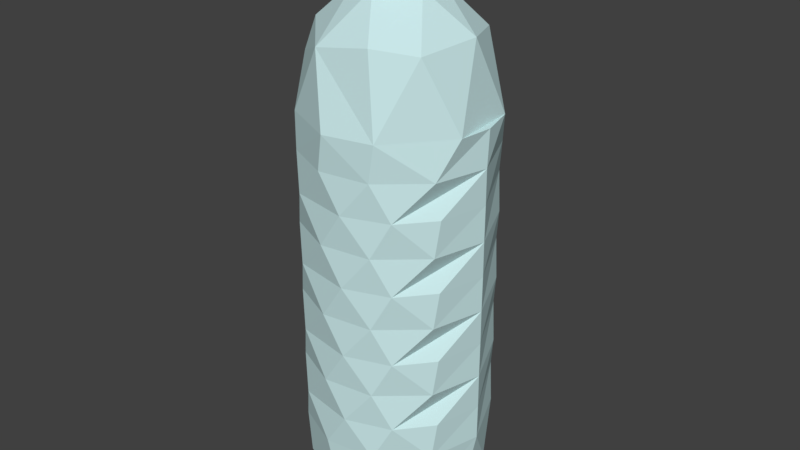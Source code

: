 # Source: WaterBottle.blend  (saved by Blender 2.79.0; exported with 4.5.12 LTS)
import bpy
from mathutils import Matrix  # noqa: F401  (used for matrix-valued properties, if any)

bpy.ops.wm.read_factory_settings(use_empty=True)
scene = bpy.context.scene
scene.name = 'Scene'

# ---- collections
col_collection_1 = bpy.data.collections.new('Collection 1'); scene.collection.children.link(col_collection_1)

# ---- materials (node trees are filled in below, after node groups)
mat_cleanplastic = bpy.data.materials.new('CleanPlastic')
mat_cleanplastic.alpha_threshold = 0.0
mat_cleanplastic.use_transparent_shadow = False
mat_cleanplastic.diffuse_color = (0.5788, 0.7908, 0.8, 1.0)
mat_cleanplastic.roughness = 0.5
mat_blue = bpy.data.materials.new('Blue')
mat_blue.alpha_threshold = 0.0
mat_blue.use_transparent_shadow = False
mat_blue.diffuse_color = (0.009348, 0.0, 0.8, 1.0)
mat_blue.roughness = 0.5

# ---- material node trees

# ---- world
world_world = bpy.data.worlds.new('World'); scene.world = world_world
world_world.color = (0.05088, 0.05088, 0.05088)
world_world.use_sun_shadow = False
world_world.sun_shadow_jitter_overblur = 0.0
world_world.cycles.sampling_method = 'MANUAL'

# ---- meshes
me_cylinder = bpy.data.meshes.new('Cylinder')
me_cylinder.from_pydata([(-0.02797, 0.4149, 2.324), (0.3194, 0.2474, 2.323), (0.5793, 0.4754, -3.505), (0.5519, -0.4529, -3.501), (0.394, -0.1329, 2.324), (-0.06865, -0.697, -3.5), (0.02797, -0.4149, 2.324), (-0.5992, -0.375, -3.501), (-0.3194, -0.2474, 2.323), (-0.2899, 0.6447, -3.501), (-0.394, 0.1329, 2.324), (0.4652, 0.8797, -3.082), (0.9052, 0.4036, -3.055), (0.9738, -0.03104, -3.103), (0.8217, -0.5435, -3.08), (0.4655, -0.86, -3.079), (-0.03981, -0.983, -3.097), (-0.6281, -0.7837, -3.03), (-0.9425, -0.2955, -3.087), (-0.9029, 0.4804, -2.925), (-0.5972, 0.7771, -3.112), (-0.1132, 0.9699, -3.087), (-0.7354, 0.1466, -3.482), (0.1687, 0.8799, 1.824), (0.5959, 0.6485, 1.847), (0.9508, 0.4661, 1.071), (0.8396, 0.1066, 1.906), (0.703, -0.535, 1.846), (0.3037, -0.8001, 1.91), (0.4766, -0.9383, 1.068), (-0.2923, -0.8571, 1.816), (-0.7874, -0.3262, 1.909), (-0.9142, -0.3628, 1.544), (-0.7985, 0.4235, 1.819), (-0.3823, 0.7964, 1.856), (0.01685, 0.4496, 2.603), (0.4136, 0.1808, 2.603), (0.4911, -0.1138, 2.603), (0.1528, -0.4236, 2.603), (-0.1727, -0.3996, 2.603), (-0.3956, -0.2052, 2.603), (-0.3936, 0.2334, 2.603), (0.3019, 0.392, 2.995), (0.4777, -0.1289, 2.995), (-0.03411, -0.5135, 2.995), (-0.5038, -0.01585, 2.995), (-0.1996, 0.4439, 2.995), (0.9232, -0.4835, 0.2676), (0.9232, -0.4835, -0.5292), (0.9232, -0.4835, -1.326), (0.9232, -0.4835, -2.123), (0.6135, -0.8494, 0.2676), (0.6135, -0.8494, -0.5292), (0.6135, -0.8494, -1.326), (0.6135, -0.8494, -2.123), (0.1131, -1.028, 0.2676), (0.1131, -1.028, -0.5292), (0.1131, -1.028, -1.326), (0.1131, -1.028, -2.123), (-0.6652, -0.792, 0.6661), (-0.6652, -0.792, -0.1308), (-0.6652, -0.792, -0.9277), (-0.6652, -0.792, -1.725), (-0.6652, -0.792, -2.521), (-0.9935, -0.3608, 0.2676), (-0.9935, -0.3608, -0.5292), (-0.9935, -0.3608, -1.326), (-0.9935, -0.3608, -2.123), (-0.9186, 0.5072, 0.2676), (-0.9186, 0.5072, -0.5292), (-0.9186, 0.5072, -1.326), (-0.9186, 0.5072, -2.123), (-0.2547, 1.023, 0.2676), (-0.2547, 1.023, -0.5292), (-0.2547, 1.023, -1.326), (-0.2547, 1.023, -2.123), (-0.2549, 1.023, 1.064), (-0.9187, 0.5074, 1.063), (-1.012, -0.2785, 1.063), (-0.7026, -0.7543, 1.064), (-0.0726, -1.051, 1.064), (1.007, -0.3012, 1.069), (1.046, 0.08856, 1.063), (0.4208, 0.9507, 1.063), (0.311, 0.9947, 0.6661), (0.6614, 0.8349, 0.2676), (0.311, 0.9947, -0.1308), (0.6614, 0.8349, -0.5292), (0.311, 0.9947, -0.9277), (0.6614, 0.8349, -1.326), (0.311, 0.9947, -1.725), (0.6614, 0.8349, -2.123), (0.311, 0.9947, -2.521), (0.7675, 0.7134, 0.6661), (0.7675, 0.7134, -0.1308), (0.7675, 0.7134, -0.9277), (0.7675, 0.7134, -1.725), (0.7675, 0.7134, -2.521), (1.057, 0.04517, 0.6661), (1.05, 0.05798, 0.2676), (1.057, 0.04517, -0.1308), (1.05, 0.05798, -0.5292), (1.057, 0.04517, -0.9277), (1.05, 0.05798, -1.326), (1.057, 0.04517, -1.725), (1.05, 0.05798, -2.123), (1.057, 0.04517, -2.521), (0.8947, -0.5411, 0.6661), (0.8947, -0.5411, -0.1308), (0.8947, -0.5411, -0.9277), (0.8947, -0.5411, -1.725), (0.8947, -0.5411, -2.521), (0.4208, -0.9505, 0.6661), (0.4208, -0.9505, -0.1308), (0.4208, -0.9505, -0.9277), (0.4208, -0.9505, -1.725), (0.4208, -0.9505, -2.521), (-0.1444, -1.03, 0.6661), (-0.1444, -1.03, -0.1308), (-0.1444, -1.03, -0.9277), (-0.1444, -1.03, -1.725), (-0.1444, -1.03, -2.521), (-0.535, -0.9051, 0.2676), (-0.535, -0.9051, -0.5292), (-0.535, -0.9051, -1.326), (-0.535, -0.9051, -2.123), (-1.0, -0.3266, 0.6661), (-1.0, -0.3266, -0.1308), (-1.0, -0.3266, -0.9277), (-1.0, -0.3266, -1.725), (-1.0, -0.3266, -2.521), (-0.9321, 0.482, 0.6661), (-0.9321, 0.482, -0.1308), (-0.9321, 0.482, -0.9277), (-0.9321, 0.482, -1.725), (-0.9321, 0.482, -2.521), (-0.252, 1.027, 0.6661), (-0.252, 1.027, -0.1308), (-0.252, 1.027, -0.9277), (-0.252, 1.027, -1.725), (-0.252, 1.027, -2.521)], [], [(1, 26, 24), (4, 27, 26), (27, 4, 28), (28, 6, 30), (30, 8, 31), (10, 33, 31), (10, 34, 33), (0, 23, 34), (2, 9, 21, 11), (19, 20, 22), (2, 13, 3), (20, 9, 22), (79, 32, 78), (30, 79, 80), (28, 30, 29), (27, 28, 29), (27, 29, 81), (25, 26, 81), (24, 25, 83), (23, 83, 76), (8, 40, 10), (6, 39, 8), (10, 41, 0), (1, 36, 4), (0, 35, 1), (4, 38, 6), (41, 46, 35), (44, 38, 37, 43), (38, 44, 39), (36, 42, 37), (39, 44, 40), (40, 45, 41), (35, 42, 36), (140, 11, 21), (97, 12, 11), (106, 13, 12), (104, 50, 105), (102, 49, 103), (100, 48, 101), (98, 47, 99), (106, 14, 13), (115, 58, 54), (114, 57, 53), (113, 56, 52), (112, 55, 51), (62, 67, 125), (61, 66, 124), (60, 65, 123), (59, 64, 122), (140, 21, 20), (80, 117, 112), (29, 112, 107), (83, 93, 84), (91, 97, 92), (89, 96, 90), (87, 95, 88), (85, 94, 86), (54, 116, 111), (53, 115, 110), (52, 114, 109), (51, 113, 108), (58, 121, 116), (57, 120, 115), (56, 119, 114), (55, 118, 113), (125, 63, 121), (124, 62, 120), (123, 61, 119), (122, 60, 118), (1, 4, 26), (4, 6, 28), (6, 8, 30), (8, 10, 31), (10, 0, 34), (24, 23, 0, 1), (3, 5, 7, 22, 9, 2), (18, 19, 22), (5, 3, 15, 16), (11, 12, 2), (12, 13, 2), (13, 14, 3), (14, 15, 3), (17, 7, 5, 16), (76, 77, 33, 34), (7, 17, 18), (7, 18, 22), (9, 20, 21), (76, 34, 23), (77, 78, 32, 33), (32, 31, 33), (30, 32, 79), (30, 31, 32), (29, 30, 80), (81, 26, 27), (25, 81, 82), (25, 24, 26), (23, 24, 83), (10, 40, 41), (4, 36, 38), (6, 38, 39), (8, 39, 40), (1, 35, 36), (0, 41, 35), (38, 36, 37), (43, 42, 46, 45, 44), (37, 42, 43), (40, 44, 45), (91, 75, 139, 90), (35, 46, 42), (41, 45, 46), (140, 92, 11), (89, 74, 138, 88), (87, 73, 137, 86), (85, 72, 136, 84), (105, 91, 96, 104), (92, 97, 11), (90, 96, 91), (88, 95, 89), (86, 94, 87), (84, 93, 85), (97, 106, 12), (103, 89, 95, 102), (101, 87, 94, 100), (99, 85, 93, 98), (54, 50, 104, 110), (106, 111, 14), (53, 49, 102, 109), (52, 48, 100, 108), (51, 47, 98, 107), (15, 14, 111, 116), (16, 15, 116, 121), (110, 115, 54), (109, 114, 53), (108, 113, 52), (107, 112, 51), (17, 16, 121, 63), (115, 120, 58), (114, 119, 57), (113, 118, 56), (112, 117, 55), (125, 58, 120, 62), (124, 57, 119, 61), (123, 56, 118, 60), (122, 55, 117, 59), (18, 17, 63, 130), (19, 18, 130, 135), (62, 129, 67), (61, 128, 66), (60, 127, 65), (59, 126, 64), (71, 67, 129, 134), (70, 66, 128, 133), (69, 65, 127, 132), (68, 64, 126, 131), (20, 19, 135, 140), (75, 71, 134, 139), (74, 70, 133, 138), (73, 69, 132, 137), (72, 68, 131, 136), (136, 131, 77, 76), (131, 126, 78, 77), (126, 59, 79, 78), (59, 117, 80, 79), (107, 98, 82, 81), (29, 80, 112), (81, 29, 107), (98, 93, 25, 82), (84, 136, 76, 83), (83, 25, 93), (92, 140, 75, 91), (90, 139, 74, 89), (88, 138, 73, 87), (86, 137, 72, 85), (106, 97, 91, 105), (104, 96, 89, 103), (102, 95, 87, 101), (100, 94, 85, 99), (111, 106, 105, 50), (110, 104, 103, 49), (109, 102, 101, 48), (108, 100, 99, 47), (130, 63, 125, 67), (50, 54, 111), (49, 53, 110), (48, 52, 109), (47, 51, 108), (54, 58, 116), (53, 57, 115), (52, 56, 114), (51, 55, 113), (58, 125, 121), (57, 124, 120), (56, 123, 119), (55, 122, 118), (129, 62, 124, 66), (128, 61, 123, 65), (127, 60, 122, 64), (135, 130, 67, 71), (134, 129, 66, 70), (133, 128, 65, 69), (132, 127, 64, 68), (140, 135, 71, 75), (139, 134, 70, 74), (138, 133, 69, 73), (137, 132, 68, 72)])
me_cylinder.polygons.foreach_set('material_index', [0, 0, 0, 0, 0, 0, 0, 0, 0, 0, 0, 0, 0, 0, 0, 0, 0, 0, 0, 0, 0, 0, 0, 0, 0, 0, 1, 1, 1, 1, 1, 1, 1, 0, 0, 0, 0, 0, 0, 0, 0, 0, 0, 0, 0, 0, 0, 0, 0, 0, 0, 0, 0, 0, 0, 0, 0, 0, 0, 0, 0, 0, 0, 0, 0, 0, 0, 0, 0, 0, 0, 0, 0, 0, 0, 0, 0, 0, 0, 0, 0, 0, 0, 0, 0, 0, 0, 0, 0, 0, 0, 0, 0, 0, 0, 0, 0, 0, 0, 0, 0, 0, 0, 0, 1, 1, 1, 0, 1, 1, 0, 0, 0, 0, 0, 0, 0, 0, 0, 0, 0, 0, 0, 0, 0, 0, 0, 0, 0, 0, 0, 0, 0, 0, 0, 0, 0, 0, 0, 0, 0, 0, 0, 0, 0, 0, 0, 0, 0, 0, 0, 0, 0, 0, 0, 0, 0, 0, 0, 0, 0, 0, 0, 0, 0, 0, 0, 0, 0, 0, 0, 0, 0, 0, 0, 0, 0, 0, 0, 0, 0, 0, 0, 0, 0, 0, 0, 0, 0, 0, 0, 0, 0, 0, 0, 0, 0, 0, 0, 0, 0, 0, 0, 0, 0])
_uv = me_cylinder.uv_layers.new(name='UVMap')
_uv.uv.foreach_set('vector', [0.08113, 0.9255, 0.07527, 1.0, 0.01203, 0.9463, 0.3951, 0.78, 0.3514, 0.7162, 0.4462, 0.7242, 0.6101, 0.8738, 0.6074, 0.9434, 0.5405, 0.8785, 0.717, 0.7267, 0.6747, 0.7811, 0.6312, 0.7125, 0.4648, 0.888, 0.4099, 0.824, 0.4648, 0.7905, 0.1307, 0.7795, 0.09401, 0.7131, 0.202, 0.7248, 0.1299, 0.8401, 0.03705, 0.816, 0.1074, 0.7795, 0.07424, 0.8744, 0.0, 0.8824, 0.03705, 0.816, 0.9488, 0.7238, 0.8233, 0.7251, 0.8278, 0.6687, 0.91, 0.6668, 0.08714, 0.07853, 0.04041, 0.05288, 0.1332, 0.003567, 0.8808, 0.7251, 0.9728, 0.736, 0.9728, 0.8157, 0.04041, 0.05288, 0.05558, 0.0, 0.1332, 0.003567, 0.2627, 0.6114, 0.2089, 0.6763, 0.198, 0.6123, 0.6312, 0.7125, 0.5737, 0.6107, 0.6659, 0.6126, 0.717, 0.7267, 0.6312, 0.7125, 0.745, 0.6147, 0.7742, 0.7191, 0.717, 0.7267, 0.745, 0.6147, 0.3514, 0.7162, 0.2862, 0.6121, 0.3962, 0.6123, 0.5007, 0.6124, 0.4462, 0.7242, 0.3962, 0.6123, 0.9325, 0.007447, 0.9914, 0.1108, 0.8933, 0.1122, 0.8625, 0.0111, 0.8933, 0.1122, 0.7992, 0.1136, 0.5405, 0.7811, 0.5813, 0.7854, 0.5416, 0.8309, 0.6671, 0.8869, 0.6842, 0.8437, 0.7161, 0.8745, 0.5416, 0.8309, 0.5821, 0.8439, 0.5411, 0.8728, 0.7567, 0.8771, 0.7161, 0.8719, 0.7565, 0.8309, 0.38, 0.8465, 0.3395, 0.843, 0.38, 0.7949, 0.7565, 0.8309, 0.7163, 0.7845, 0.7567, 0.7811, 0.3408, 0.8822, 0.2831, 0.8696, 0.3395, 0.843, 0.4649, 0.78, 0.5217, 0.7985, 0.5216, 0.8508, 0.4648, 0.8484, 0.6388, 0.8556, 0.6491, 0.7982, 0.6842, 0.8437, 0.5217, 0.8859, 0.4649, 0.9089, 0.5216, 0.8508, 0.6842, 0.8437, 0.6491, 0.7982, 0.7159, 0.8356, 0.5813, 0.7854, 0.6388, 0.8089, 0.5821, 0.8439, 0.3395, 0.843, 0.2823, 0.8051, 0.3395, 0.78, 0.8052, 0.5932, 0.91, 0.6668, 0.8278, 0.6687, 0.9588, 0.5913, 0.9956, 0.663, 0.91, 0.6668, 0.4464, 0.1318, 0.4324, 0.05389, 0.4902, 0.06024, 0.4464, 0.2384, 0.3674, 0.1851, 0.4479, 0.1851, 0.4464, 0.3451, 0.3674, 0.2918, 0.4479, 0.2917, 0.4464, 0.4517, 0.3674, 0.3984, 0.4479, 0.3984, 0.4464, 0.5583, 0.3674, 0.505, 0.4479, 0.505, 0.4464, 0.1318, 0.355, 0.05701, 0.4324, 0.05389, 0.7454, 0.2409, 0.7023, 0.1868, 0.7742, 0.188, 0.743, 0.3475, 0.6999, 0.2934, 0.7718, 0.2947, 0.7406, 0.4541, 0.6975, 0.4, 0.7694, 0.4013, 0.7382, 0.5607, 0.6951, 0.5066, 0.767, 0.5079, 0.2677, 0.2383, 0.2097, 0.1859, 0.2823, 0.1846, 0.2677, 0.3449, 0.2097, 0.2925, 0.2823, 0.2912, 0.2677, 0.4515, 0.2097, 0.3991, 0.2823, 0.3979, 0.2677, 0.5581, 0.2097, 0.5058, 0.2823, 0.5045, 0.8052, 0.5932, 0.8278, 0.6687, 0.7742, 0.6735, 0.6659, 0.6126, 0.6566, 0.5592, 0.7382, 0.5607, 0.2862, 0.6121, 0.2823, 0.5582, 0.3583, 0.5584, 0.8933, 0.1122, 0.9536, 0.1649, 0.8768, 0.1655, 0.9371, 0.5381, 0.9588, 0.5913, 0.882, 0.5919, 0.9358, 0.4315, 0.9575, 0.4847, 0.8807, 0.4853, 0.9345, 0.3248, 0.9562, 0.3781, 0.8794, 0.3787, 0.9333, 0.2182, 0.9549, 0.2715, 0.8781, 0.2721, 0.3041, 0.185, 0.2823, 0.1317, 0.3583, 0.1318, 0.3041, 0.2917, 0.2823, 0.2383, 0.3583, 0.2384, 0.3041, 0.3983, 0.2823, 0.3449, 0.3583, 0.3451, 0.3041, 0.505, 0.2823, 0.4516, 0.3583, 0.4517, 0.7023, 0.1868, 0.6662, 0.1328, 0.7478, 0.1343, 0.6999, 0.2934, 0.6638, 0.2394, 0.7454, 0.2409, 0.6975, 0.4, 0.6614, 0.346, 0.743, 0.3475, 0.6951, 0.5066, 0.659, 0.4526, 0.7406, 0.4541, 0.6081, 0.1849, 0.5901, 0.1311, 0.6662, 0.1328, 0.6057, 0.2915, 0.5877, 0.2378, 0.6638, 0.2394, 0.6033, 0.3981, 0.5853, 0.3444, 0.6614, 0.346, 0.6009, 0.5047, 0.5829, 0.451, 0.659, 0.4526, 0.08113, 0.9255, 0.1299, 0.9513, 0.07527, 1.0, 0.6074, 0.9434, 0.5405, 0.9434, 0.5405, 0.8785, 0.3899, 0.8721, 0.4099, 0.824, 0.4648, 0.888, 0.4099, 0.824, 0.38, 0.78, 0.4648, 0.7905, 0.1299, 0.8401, 0.07424, 0.8744, 0.03705, 0.816, 0.01203, 0.9463, 0.0, 0.8824, 0.07424, 0.8744, 0.08113, 0.9255, 0.9728, 0.8157, 0.934, 0.8975, 0.8467, 0.917, 0.7794, 0.8804, 0.7742, 0.7911, 0.8808, 0.7251, 0.1996, 0.05675, 0.08714, 0.07853, 0.1332, 0.003567, 0.6792, 0.001739, 0.7683, 0.003178, 0.7557, 0.05974, 0.683, 0.05603, 0.91, 0.6668, 0.9956, 0.663, 0.9488, 0.7238, 0.4902, 0.06024, 0.4324, 0.05389, 0.4872, 0.0, 0.4324, 0.05389, 0.355, 0.05701, 0.3568, 0.0005341, 0.355, 0.05701, 0.2967, 0.05706, 0.3568, 0.0005341, 0.597, 0.0632, 0.6014, 0.0, 0.6792, 0.001739, 0.683, 0.05603, 0.0005543, 0.6107, 0.08346, 0.6122, 0.09401, 0.7131, 0.03487, 0.717, 0.2067, 0.0005588, 0.266, 0.06352, 0.1996, 0.05675, 0.2067, 0.0005588, 0.1996, 0.05675, 0.1332, 0.003567, 0.8233, 0.7251, 0.7742, 0.6735, 0.8278, 0.6687, 0.7992, 0.1136, 0.7937, 0.008318, 0.8625, 0.0111, 0.08346, 0.6122, 0.198, 0.6123, 0.2089, 0.6763, 0.09401, 0.7131, 0.2089, 0.6763, 0.202, 0.7248, 0.09401, 0.7131, 0.6312, 0.7125, 0.5405, 0.674, 0.5737, 0.6107, 0.6312, 0.7125, 0.5576, 0.7232, 0.5405, 0.674, 0.745, 0.6147, 0.6312, 0.7125, 0.6659, 0.6126, 0.3962, 0.6123, 0.4462, 0.7242, 0.3514, 0.7162, 0.2649, 0.7795, 0.2649, 0.8825, 0.2552, 0.8308, 0.9914, 0.1108, 0.9325, 0.007447, 0.9956, 0.0, 0.8625, 0.0111, 0.9325, 0.007447, 0.8933, 0.1122, 0.5416, 0.8309, 0.5813, 0.7854, 0.5821, 0.8439, 0.7565, 0.8309, 0.7161, 0.8719, 0.7163, 0.7845, 0.6671, 0.8869, 0.6388, 0.8556, 0.6842, 0.8437, 0.7161, 0.8745, 0.6842, 0.8437, 0.7159, 0.8356, 0.38, 0.7949, 0.3395, 0.843, 0.3395, 0.78, 0.38, 0.8465, 0.3408, 0.8822, 0.3395, 0.843, 1.0, 0.7251, 1.0, 0.8132, 0.9728, 0.7811, 0.1631, 0.8974, 0.1299, 0.8306, 0.1775, 0.7795, 0.2552, 0.7964, 0.2552, 0.8879, 0.5216, 0.8508, 0.4649, 0.9089, 0.4648, 0.8484, 0.7159, 0.8356, 0.6491, 0.7982, 0.7161, 0.7811, 0.9371, 0.5381, 0.8044, 0.5399, 0.8039, 0.4866, 0.8807, 0.4853, 0.3395, 0.843, 0.2831, 0.8696, 0.2823, 0.8051, 0.5821, 0.8439, 0.6388, 0.8089, 0.6388, 0.8738, 0.8052, 0.5932, 0.882, 0.5919, 0.91, 0.6668, 0.9358, 0.4315, 0.8031, 0.4333, 0.8026, 0.38, 0.8794, 0.3787, 0.9345, 0.3248, 0.8018, 0.3267, 0.8013, 0.2734, 0.8781, 0.2721, 0.9333, 0.2182, 0.8005, 0.2201, 0.8, 0.1668, 0.8768, 0.1655, 0.4479, 0.1851, 0.5405, 0.1849, 0.5278, 0.2383, 0.4464, 0.2384, 0.882, 0.5919, 0.9588, 0.5913, 0.91, 0.6668, 0.8807, 0.4853, 0.9575, 0.4847, 0.9371, 0.5381, 0.8794, 0.3787, 0.9562, 0.3781, 0.9358, 0.4315, 0.8781, 0.2721, 0.9549, 0.2715, 0.9345, 0.3248, 0.8768, 0.1655, 0.9536, 0.1649, 0.9333, 0.2182, 0.5278, 0.1316, 0.4464, 0.1318, 0.4902, 0.06024, 0.4479, 0.2917, 0.5405, 0.2915, 0.5278, 0.3449, 0.4464, 0.3451, 0.4479, 0.3984, 0.5405, 0.3982, 0.5278, 0.4515, 0.4464, 0.4517, 0.4479, 0.505, 0.5405, 0.5048, 0.5278, 0.5582, 0.4464, 0.5583, 0.3041, 0.185, 0.3674, 0.1851, 0.4464, 0.2384, 0.3583, 0.2384, 0.4464, 0.1318, 0.3583, 0.1318, 0.355, 0.05701, 0.3041, 0.2917, 0.3674, 0.2918, 0.4464, 0.3451, 0.3583, 0.3451, 0.3041, 0.3983, 0.3674, 0.3984, 0.4464, 0.4517, 0.3583, 0.4517, 0.3041, 0.505, 0.3674, 0.505, 0.4464, 0.5583, 0.3583, 0.5584, 0.2967, 0.05706, 0.355, 0.05701, 0.3583, 0.1318, 0.2823, 0.1317, 0.683, 0.05603, 0.7557, 0.05974, 0.7478, 0.1343, 0.6662, 0.1328, 0.3583, 0.2384, 0.2823, 0.2383, 0.3041, 0.185, 0.3583, 0.3451, 0.2823, 0.3449, 0.3041, 0.2917, 0.3583, 0.4517, 0.2823, 0.4516, 0.3041, 0.3983, 0.3583, 0.5584, 0.2823, 0.5582, 0.3041, 0.505, 0.597, 0.0632, 0.683, 0.05603, 0.6662, 0.1328, 0.5901, 0.1311, 0.7454, 0.2409, 0.6638, 0.2394, 0.7023, 0.1868, 0.743, 0.3475, 0.6614, 0.346, 0.6999, 0.2934, 0.7406, 0.4541, 0.659, 0.4526, 0.6975, 0.4, 0.7382, 0.5607, 0.6566, 0.5592, 0.6951, 0.5066, 0.6081, 0.1849, 0.7023, 0.1868, 0.6638, 0.2394, 0.5877, 0.2378, 0.6057, 0.2915, 0.6999, 0.2934, 0.6614, 0.346, 0.5853, 0.3444, 0.6033, 0.3981, 0.6975, 0.4, 0.659, 0.4526, 0.5829, 0.451, 0.6009, 0.5047, 0.6951, 0.5066, 0.6566, 0.5592, 0.5805, 0.5576, 0.1996, 0.05675, 0.266, 0.06352, 0.2677, 0.1317, 0.2048, 0.1326, 0.08714, 0.07853, 0.1996, 0.05675, 0.2048, 0.1326, 0.08728, 0.1326, 0.2677, 0.2383, 0.2048, 0.2392, 0.2097, 0.1859, 0.2677, 0.3449, 0.2048, 0.3459, 0.2097, 0.2925, 0.2677, 0.4515, 0.2048, 0.4525, 0.2097, 0.3991, 0.2677, 0.5581, 0.2048, 0.5591, 0.2097, 0.5058, 0.08348, 0.1859, 0.2097, 0.1859, 0.2048, 0.2392, 0.08728, 0.2393, 0.08348, 0.2925, 0.2097, 0.2925, 0.2048, 0.3459, 0.08728, 0.3459, 0.08348, 0.3992, 0.2097, 0.3991, 0.2048, 0.4525, 0.08728, 0.4525, 0.08348, 0.5058, 0.2097, 0.5058, 0.2048, 0.5591, 0.08728, 0.5591, 0.04041, 0.05288, 0.08714, 0.07853, 0.08728, 0.1326, 0.0, 0.131, 0.0005684, 0.1843, 0.08348, 0.1859, 0.08728, 0.2393, 1.727e-08, 0.2376, 0.0005684, 0.291, 0.08348, 0.2925, 0.08728, 0.3459, 1.727e-08, 0.3443, 0.0005684, 0.3976, 0.08348, 0.3992, 0.08728, 0.4525, 5.18e-08, 0.4509, 0.0005685, 0.5042, 0.08348, 0.5058, 0.08728, 0.5591, 5.18e-08, 0.5575, 5.18e-08, 0.5575, 0.08728, 0.5591, 0.08346, 0.6122, 0.0005543, 0.6107, 0.08728, 0.5591, 0.2048, 0.5591, 0.198, 0.6123, 0.08346, 0.6122, 0.2048, 0.5591, 0.2677, 0.5581, 0.2627, 0.6114, 0.198, 0.6123, 0.5805, 0.5576, 0.6566, 0.5592, 0.6659, 0.6126, 0.5737, 0.6107, 0.3583, 0.5584, 0.4464, 0.5583, 0.452, 0.6115, 0.3962, 0.6123, 0.745, 0.6147, 0.6659, 0.6126, 0.7382, 0.5607, 0.3962, 0.6123, 0.2862, 0.6121, 0.3583, 0.5584, 0.4464, 0.5583, 0.5278, 0.5582, 0.5007, 0.6124, 0.452, 0.6115, 0.8768, 0.1655, 0.8, 0.1668, 0.7992, 0.1136, 0.8933, 0.1122, 0.8933, 0.1122, 0.9914, 0.1108, 0.9536, 0.1649, 0.882, 0.5919, 0.8052, 0.5932, 0.8044, 0.5399, 0.9371, 0.5381, 0.8807, 0.4853, 0.8039, 0.4866, 0.8031, 0.4333, 0.9358, 0.4315, 0.8794, 0.3787, 0.8026, 0.38, 0.8018, 0.3267, 0.9345, 0.3248, 0.8781, 0.2721, 0.8013, 0.2734, 0.8005, 0.2201, 0.9333, 0.2182, 0.4464, 0.1318, 0.5278, 0.1316, 0.5405, 0.1849, 0.4479, 0.1851, 0.4464, 0.2384, 0.5278, 0.2383, 0.5405, 0.2915, 0.4479, 0.2917, 0.4464, 0.3451, 0.5278, 0.3449, 0.5405, 0.3982, 0.4479, 0.3984, 0.4464, 0.4517, 0.5278, 0.4515, 0.5405, 0.5048, 0.4479, 0.505, 0.3583, 0.1318, 0.4464, 0.1318, 0.4479, 0.1851, 0.3674, 0.1851, 0.3583, 0.2384, 0.4464, 0.2384, 0.4479, 0.2917, 0.3674, 0.2918, 0.3583, 0.3451, 0.4464, 0.3451, 0.4479, 0.3984, 0.3674, 0.3984, 0.3583, 0.4517, 0.4464, 0.4517, 0.4479, 0.505, 0.3674, 0.505, 0.2048, 0.1326, 0.2677, 0.1317, 0.2823, 0.1846, 0.2097, 0.1859, 0.3674, 0.1851, 0.3041, 0.185, 0.3583, 0.1318, 0.3674, 0.2918, 0.3041, 0.2917, 0.3583, 0.2384, 0.3674, 0.3984, 0.3041, 0.3983, 0.3583, 0.3451, 0.3674, 0.505, 0.3041, 0.505, 0.3583, 0.4517, 0.7742, 0.188, 0.7023, 0.1868, 0.7478, 0.1343, 0.7718, 0.2947, 0.6999, 0.2934, 0.7454, 0.2409, 0.7694, 0.4013, 0.6975, 0.4, 0.743, 0.3475, 0.767, 0.5079, 0.6951, 0.5066, 0.7406, 0.4541, 0.7023, 0.1868, 0.6081, 0.1849, 0.6662, 0.1328, 0.6999, 0.2934, 0.6057, 0.2915, 0.6638, 0.2394, 0.6975, 0.4, 0.6033, 0.3981, 0.6614, 0.346, 0.6951, 0.5066, 0.6009, 0.5047, 0.659, 0.4526, 0.2048, 0.2392, 0.2677, 0.2383, 0.2823, 0.2912, 0.2097, 0.2925, 0.2048, 0.3459, 0.2677, 0.3449, 0.2823, 0.3979, 0.2097, 0.3991, 0.2048, 0.4525, 0.2677, 0.4515, 0.2823, 0.5045, 0.2097, 0.5058, 0.08728, 0.1326, 0.2048, 0.1326, 0.2097, 0.1859, 0.08348, 0.1859, 0.08728, 0.2393, 0.2048, 0.2392, 0.2097, 0.2925, 0.08348, 0.2925, 0.08728, 0.3459, 0.2048, 0.3459, 0.2097, 0.3991, 0.08348, 0.3992, 0.08728, 0.4525, 0.2048, 0.4525, 0.2097, 0.5058, 0.08348, 0.5058, 0.0, 0.131, 0.08728, 0.1326, 0.08348, 0.1859, 0.0005684, 0.1843, 1.727e-08, 0.2376, 0.08728, 0.2393, 0.08348, 0.2925, 0.0005684, 0.291, 1.727e-08, 0.3443, 0.08728, 0.3459, 0.08348, 0.3992, 0.0005684, 0.3976, 5.18e-08, 0.4509, 0.08728, 0.4525, 0.08348, 0.5058, 0.0005685, 0.5042])
me_cylinder.materials.append(mat_cleanplastic)
me_cylinder.materials.append(mat_blue)
me_cylinder.use_remesh_preserve_volume = False
me_cylinder.use_remesh_preserve_attributes = False
me_cylinder.use_mirror_vertex_groups = False
me_cylinder.update()

# ---- objects
ob_waterbottle = bpy.data.objects.new('WaterBottle', me_cylinder)

# ---- transforms, parenting, visibility, modifiers, constraints
ob_waterbottle.location = (0.0, 0.0, 0.0)
ob_waterbottle.lineart.crease_threshold = 0.0

# ---- collection membership
col_collection_1.objects.link(ob_waterbottle)

# ---- scene / render settings (as saved in the file)
scene.frame_start = 1; scene.frame_end = 250; scene.frame_set(1)
scene.render.engine = 'BLENDER_EEVEE_NEXT'
scene.render.resolution_percentage = 50
scene.render.dither_intensity = 0.0
scene.cycles.use_denoising = False
scene.cycles.samples = 128
scene.cycles.sampling_pattern = 'TABULATED_SOBOL'
scene.cycles.use_adaptive_sampling = False
scene.cycles.use_light_tree = False
scene.cycles.blur_glossy = 0.0
scene.cycles.sample_clamp_indirect = 0.0
scene.view_settings.view_transform = 'Standard'
bpy.context.view_layer.update()

# ---- added for rendering (the .blend has no active camera and no usable light): camera, sun
cam_auto = bpy.data.cameras.new('AutoCamera')
cam_auto.lens = 50.0
cam_auto.sensor_width = 36.0
cam_auto.clip_end = 1000.0
ob_auto_camera = bpy.data.objects.new('AutoCamera', cam_auto)
scene.collection.objects.link(ob_auto_camera)
ob_auto_camera.location = (6.61988, -7.92921, 5.02314)
ob_auto_camera.rotation_euler = (1.09748, -7.21219e-08, 0.694738)
scene.camera = ob_auto_camera
light_auto_sun = bpy.data.lights.new('AutoSun', 'SUN')
light_auto_sun.energy = 3.0
light_auto_sun.angle = 0.0523599
ob_auto_sun = bpy.data.objects.new('AutoSun', light_auto_sun)
scene.collection.objects.link(ob_auto_sun)
ob_auto_sun.rotation_euler = (0.872665, 0.174533, 0.523599)
bpy.context.view_layer.update()
